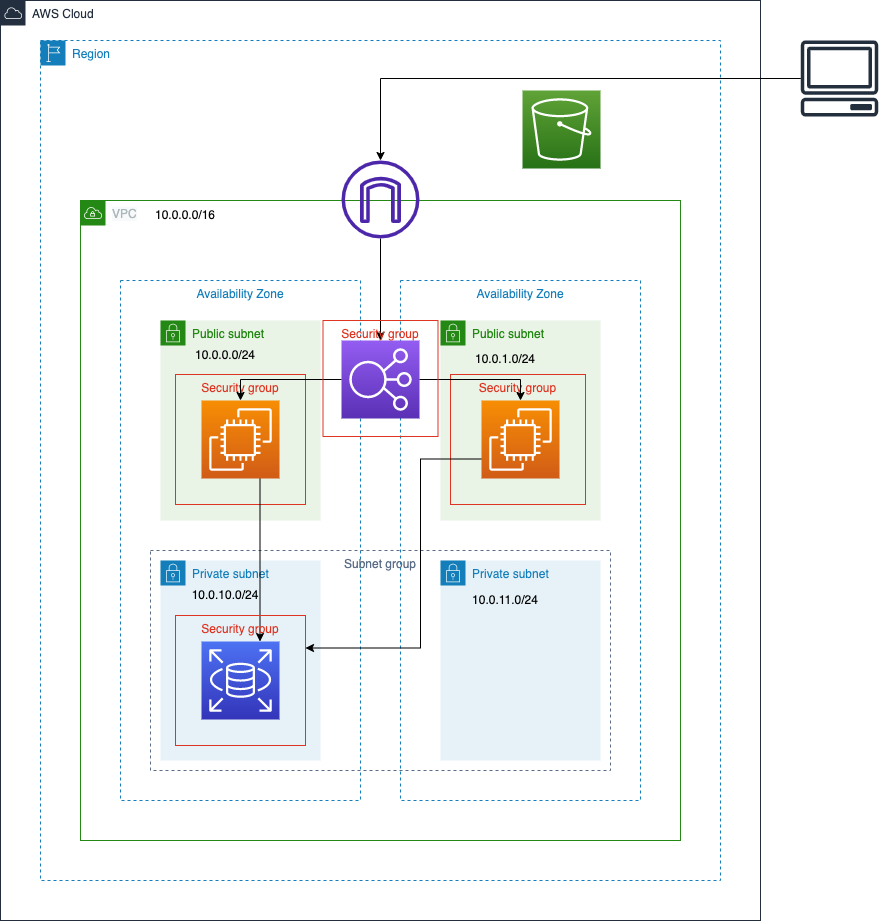

The diagram above was exported from draw.io. Its source (the exported page's mxGraphModel, read from the mxfile embedded in the PNG):
<mxGraphModel dx="946" dy="501" grid="1" gridSize="10" guides="1" tooltips="1" connect="1" arrows="1" fold="1" page="1" pageScale="1" pageWidth="827" pageHeight="1169" background="none" math="0" shadow="0">
  <root>
    <mxCell id="0" />
    <mxCell id="1" parent="0" />
    <mxCell id="rplsautcgn62vcTjcsuq-2" value="AWS Cloud" style="points=[[0,0],[0.25,0],[0.5,0],[0.75,0],[1,0],[1,0.25],[1,0.5],[1,0.75],[1,1],[0.75,1],[0.5,1],[0.25,1],[0,1],[0,0.75],[0,0.5],[0,0.25]];outlineConnect=0;gradientColor=none;html=1;whiteSpace=wrap;fontSize=12;fontStyle=0;container=1;pointerEvents=0;collapsible=0;recursiveResize=0;shape=mxgraph.aws4.group;grIcon=mxgraph.aws4.group_aws_cloud;strokeColor=#232F3E;fillColor=none;verticalAlign=top;align=left;spacingLeft=30;fontColor=#232F3E;dashed=0;" parent="1" vertex="1">
      <mxGeometry x="40" y="280" width="760" height="920" as="geometry" />
    </mxCell>
    <mxCell id="rplsautcgn62vcTjcsuq-4" value="Region" style="points=[[0,0],[0.25,0],[0.5,0],[0.75,0],[1,0],[1,0.25],[1,0.5],[1,0.75],[1,1],[0.75,1],[0.5,1],[0.25,1],[0,1],[0,0.75],[0,0.5],[0,0.25]];outlineConnect=0;gradientColor=none;html=1;whiteSpace=wrap;fontSize=12;fontStyle=0;container=1;pointerEvents=0;collapsible=0;recursiveResize=0;shape=mxgraph.aws4.group;grIcon=mxgraph.aws4.group_region;strokeColor=#147EBA;fillColor=none;verticalAlign=top;align=left;spacingLeft=30;fontColor=#147EBA;dashed=1;" parent="1" vertex="1">
      <mxGeometry x="80" y="320" width="680" height="840" as="geometry" />
    </mxCell>
    <mxCell id="rplsautcgn62vcTjcsuq-9" value="" style="sketch=0;points=[[0,0,0],[0.25,0,0],[0.5,0,0],[0.75,0,0],[1,0,0],[0,1,0],[0.25,1,0],[0.5,1,0],[0.75,1,0],[1,1,0],[0,0.25,0],[0,0.5,0],[0,0.75,0],[1,0.25,0],[1,0.5,0],[1,0.75,0]];outlineConnect=0;fontColor=#232F3E;gradientColor=#60A337;gradientDirection=north;fillColor=#277116;strokeColor=#ffffff;dashed=0;verticalLabelPosition=bottom;verticalAlign=top;align=center;html=1;fontSize=12;fontStyle=0;aspect=fixed;shape=mxgraph.aws4.resourceIcon;resIcon=mxgraph.aws4.s3;" parent="rplsautcgn62vcTjcsuq-4" vertex="1">
      <mxGeometry x="482" y="50" width="78" height="78" as="geometry" />
    </mxCell>
    <mxCell id="rplsautcgn62vcTjcsuq-5" value="&lt;span style=&quot;background-color: rgb(248 , 249 , 250)&quot;&gt;VPC&lt;/span&gt;" style="points=[[0,0],[0.25,0],[0.5,0],[0.75,0],[1,0],[1,0.25],[1,0.5],[1,0.75],[1,1],[0.75,1],[0.5,1],[0.25,1],[0,1],[0,0.75],[0,0.5],[0,0.25]];outlineConnect=0;gradientColor=none;html=1;whiteSpace=wrap;fontSize=12;fontStyle=0;container=1;pointerEvents=0;collapsible=0;recursiveResize=0;shape=mxgraph.aws4.group;grIcon=mxgraph.aws4.group_vpc;strokeColor=#248814;fillColor=none;verticalAlign=top;align=left;spacingLeft=30;fontColor=#AAB7B8;dashed=0;" parent="1" vertex="1">
      <mxGeometry x="120" y="480" width="600" height="640" as="geometry" />
    </mxCell>
    <mxCell id="rplsautcgn62vcTjcsuq-18" value="Private subnet" style="points=[[0,0],[0.25,0],[0.5,0],[0.75,0],[1,0],[1,0.25],[1,0.5],[1,0.75],[1,1],[0.75,1],[0.5,1],[0.25,1],[0,1],[0,0.75],[0,0.5],[0,0.25]];outlineConnect=0;gradientColor=none;html=1;whiteSpace=wrap;fontSize=12;fontStyle=0;container=1;pointerEvents=0;collapsible=0;recursiveResize=0;shape=mxgraph.aws4.group;grIcon=mxgraph.aws4.group_security_group;grStroke=0;strokeColor=#147EBA;fillColor=#E6F2F8;verticalAlign=top;align=left;spacingLeft=30;fontColor=#147EBA;dashed=0;" parent="rplsautcgn62vcTjcsuq-5" vertex="1">
      <mxGeometry x="360" y="360" width="160" height="200" as="geometry" />
    </mxCell>
    <mxCell id="rplsautcgn62vcTjcsuq-36" value="10.0.11.0/24" style="text;html=1;strokeColor=none;fillColor=none;align=center;verticalAlign=middle;whiteSpace=wrap;rounded=0;" parent="rplsautcgn62vcTjcsuq-18" vertex="1">
      <mxGeometry x="30" y="25" width="70" height="30" as="geometry" />
    </mxCell>
    <mxCell id="rplsautcgn62vcTjcsuq-6" value="Availability Zone" style="fillColor=none;strokeColor=#147EBA;dashed=1;verticalAlign=top;fontStyle=0;fontColor=#147EBA;" parent="rplsautcgn62vcTjcsuq-5" vertex="1">
      <mxGeometry x="40" y="80" width="240" height="520" as="geometry" />
    </mxCell>
    <mxCell id="rplsautcgn62vcTjcsuq-7" value="Availability Zone" style="fillColor=none;strokeColor=#147EBA;dashed=1;verticalAlign=top;fontStyle=0;fontColor=#147EBA;" parent="rplsautcgn62vcTjcsuq-5" vertex="1">
      <mxGeometry x="320" y="80" width="240" height="520" as="geometry" />
    </mxCell>
    <mxCell id="rplsautcgn62vcTjcsuq-23" style="edgeStyle=orthogonalEdgeStyle;rounded=0;orthogonalLoop=1;jettySize=auto;html=1;entryX=0.5;entryY=0;entryDx=0;entryDy=0;entryPerimeter=0;" parent="rplsautcgn62vcTjcsuq-5" source="rplsautcgn62vcTjcsuq-10" target="rplsautcgn62vcTjcsuq-15" edge="1">
      <mxGeometry relative="1" as="geometry" />
    </mxCell>
    <mxCell id="rplsautcgn62vcTjcsuq-10" value="" style="sketch=0;outlineConnect=0;fontColor=#232F3E;gradientColor=none;fillColor=#4D27AA;strokeColor=none;dashed=0;verticalLabelPosition=bottom;verticalAlign=top;align=center;html=1;fontSize=12;fontStyle=0;aspect=fixed;pointerEvents=1;shape=mxgraph.aws4.internet_gateway;" parent="rplsautcgn62vcTjcsuq-5" vertex="1">
      <mxGeometry x="261" y="-40" width="78" height="78" as="geometry" />
    </mxCell>
    <mxCell id="rplsautcgn62vcTjcsuq-15" value="" style="sketch=0;points=[[0,0,0],[0.25,0,0],[0.5,0,0],[0.75,0,0],[1,0,0],[0,1,0],[0.25,1,0],[0.5,1,0],[0.75,1,0],[1,1,0],[0,0.25,0],[0,0.5,0],[0,0.75,0],[1,0.25,0],[1,0.5,0],[1,0.75,0]];outlineConnect=0;fontColor=#232F3E;gradientColor=#945DF2;gradientDirection=north;fillColor=#5A30B5;strokeColor=#ffffff;dashed=0;verticalLabelPosition=bottom;verticalAlign=top;align=center;html=1;fontSize=12;fontStyle=0;aspect=fixed;shape=mxgraph.aws4.resourceIcon;resIcon=mxgraph.aws4.elastic_load_balancing;" parent="rplsautcgn62vcTjcsuq-5" vertex="1">
      <mxGeometry x="261" y="140" width="78" height="78" as="geometry" />
    </mxCell>
    <mxCell id="rplsautcgn62vcTjcsuq-16" value="Public subnet" style="points=[[0,0],[0.25,0],[0.5,0],[0.75,0],[1,0],[1,0.25],[1,0.5],[1,0.75],[1,1],[0.75,1],[0.5,1],[0.25,1],[0,1],[0,0.75],[0,0.5],[0,0.25]];outlineConnect=0;gradientColor=none;html=1;whiteSpace=wrap;fontSize=12;fontStyle=0;container=1;pointerEvents=0;collapsible=0;recursiveResize=0;shape=mxgraph.aws4.group;grIcon=mxgraph.aws4.group_security_group;grStroke=0;strokeColor=#248814;fillColor=#E9F3E6;verticalAlign=top;align=left;spacingLeft=30;fontColor=#248814;dashed=0;" parent="rplsautcgn62vcTjcsuq-5" vertex="1">
      <mxGeometry x="80" y="120" width="160" height="200" as="geometry" />
    </mxCell>
    <mxCell id="rplsautcgn62vcTjcsuq-28" value="Security group" style="fillColor=none;strokeColor=#DD3522;verticalAlign=top;fontStyle=0;fontColor=#DD3522;" parent="rplsautcgn62vcTjcsuq-16" vertex="1">
      <mxGeometry x="15" y="54" width="130" height="130" as="geometry" />
    </mxCell>
    <mxCell id="rplsautcgn62vcTjcsuq-34" value="10.0.0.0/24" style="text;html=1;strokeColor=none;fillColor=none;align=center;verticalAlign=middle;whiteSpace=wrap;rounded=0;" parent="rplsautcgn62vcTjcsuq-16" vertex="1">
      <mxGeometry x="30" y="20" width="70" height="30" as="geometry" />
    </mxCell>
    <mxCell id="rplsautcgn62vcTjcsuq-17" value="Private subnet" style="points=[[0,0],[0.25,0],[0.5,0],[0.75,0],[1,0],[1,0.25],[1,0.5],[1,0.75],[1,1],[0.75,1],[0.5,1],[0.25,1],[0,1],[0,0.75],[0,0.5],[0,0.25]];outlineConnect=0;gradientColor=none;html=1;whiteSpace=wrap;fontSize=12;fontStyle=0;container=1;pointerEvents=0;collapsible=0;recursiveResize=0;shape=mxgraph.aws4.group;grIcon=mxgraph.aws4.group_security_group;grStroke=0;strokeColor=#147EBA;fillColor=#E6F2F8;verticalAlign=top;align=left;spacingLeft=30;fontColor=#147EBA;dashed=0;" parent="rplsautcgn62vcTjcsuq-5" vertex="1">
      <mxGeometry x="80" y="360" width="160" height="200" as="geometry" />
    </mxCell>
    <mxCell id="rplsautcgn62vcTjcsuq-35" value="10.0.10.0/24" style="text;html=1;strokeColor=none;fillColor=none;align=center;verticalAlign=middle;whiteSpace=wrap;rounded=0;" parent="rplsautcgn62vcTjcsuq-17" vertex="1">
      <mxGeometry x="30" y="20" width="70" height="30" as="geometry" />
    </mxCell>
    <mxCell id="BTzvDwk4mtKGwrLInszn-1" value="Subnet group" style="fillColor=none;strokeColor=#5A6C86;dashed=1;verticalAlign=top;fontStyle=0;fontColor=#5A6C86;" parent="rplsautcgn62vcTjcsuq-17" vertex="1">
      <mxGeometry x="-10" y="-10" width="460" height="220" as="geometry" />
    </mxCell>
    <mxCell id="rplsautcgn62vcTjcsuq-19" value="Public subnet" style="points=[[0,0],[0.25,0],[0.5,0],[0.75,0],[1,0],[1,0.25],[1,0.5],[1,0.75],[1,1],[0.75,1],[0.5,1],[0.25,1],[0,1],[0,0.75],[0,0.5],[0,0.25]];outlineConnect=0;gradientColor=none;html=1;whiteSpace=wrap;fontSize=12;fontStyle=0;container=1;pointerEvents=0;collapsible=0;recursiveResize=0;shape=mxgraph.aws4.group;grIcon=mxgraph.aws4.group_security_group;grStroke=0;strokeColor=#248814;fillColor=#E9F3E6;verticalAlign=top;align=left;spacingLeft=30;fontColor=#248814;dashed=0;" parent="rplsautcgn62vcTjcsuq-5" vertex="1">
      <mxGeometry x="360" y="120" width="160" height="200" as="geometry" />
    </mxCell>
    <mxCell id="rplsautcgn62vcTjcsuq-29" value="Security group" style="fillColor=none;strokeColor=#DD3522;verticalAlign=top;fontStyle=0;fontColor=#DD3522;" parent="rplsautcgn62vcTjcsuq-19" vertex="1">
      <mxGeometry x="10" y="54" width="135" height="130" as="geometry" />
    </mxCell>
    <mxCell id="4hPILXSPx6nwjxA8kAlp-1" value="10.0.1.0/24" style="text;html=1;strokeColor=none;fillColor=none;align=center;verticalAlign=middle;whiteSpace=wrap;rounded=0;" vertex="1" parent="rplsautcgn62vcTjcsuq-19">
      <mxGeometry x="30" y="24" width="70" height="30" as="geometry" />
    </mxCell>
    <mxCell id="rplsautcgn62vcTjcsuq-27" style="edgeStyle=orthogonalEdgeStyle;rounded=0;orthogonalLoop=1;jettySize=auto;html=1;exitX=0.75;exitY=1;exitDx=0;exitDy=0;exitPerimeter=0;entryX=0.65;entryY=0.2;entryDx=0;entryDy=0;entryPerimeter=0;" parent="rplsautcgn62vcTjcsuq-5" source="rplsautcgn62vcTjcsuq-20" target="rplsautcgn62vcTjcsuq-30" edge="1">
      <mxGeometry relative="1" as="geometry" />
    </mxCell>
    <mxCell id="rplsautcgn62vcTjcsuq-20" value="" style="sketch=0;points=[[0,0,0],[0.25,0,0],[0.5,0,0],[0.75,0,0],[1,0,0],[0,1,0],[0.25,1,0],[0.5,1,0],[0.75,1,0],[1,1,0],[0,0.25,0],[0,0.5,0],[0,0.75,0],[1,0.25,0],[1,0.5,0],[1,0.75,0]];outlineConnect=0;fontColor=#232F3E;gradientColor=#F78E04;gradientDirection=north;fillColor=#D05C17;strokeColor=#ffffff;dashed=0;verticalLabelPosition=bottom;verticalAlign=top;align=center;html=1;fontSize=12;fontStyle=0;aspect=fixed;shape=mxgraph.aws4.resourceIcon;resIcon=mxgraph.aws4.ec2;" parent="rplsautcgn62vcTjcsuq-5" vertex="1">
      <mxGeometry x="121" y="200" width="78" height="78" as="geometry" />
    </mxCell>
    <mxCell id="4hPILXSPx6nwjxA8kAlp-7" style="edgeStyle=orthogonalEdgeStyle;rounded=0;orthogonalLoop=1;jettySize=auto;html=1;exitX=0;exitY=0.75;exitDx=0;exitDy=0;exitPerimeter=0;entryX=1;entryY=0.25;entryDx=0;entryDy=0;" edge="1" parent="rplsautcgn62vcTjcsuq-5" source="rplsautcgn62vcTjcsuq-21" target="rplsautcgn62vcTjcsuq-30">
      <mxGeometry relative="1" as="geometry">
        <Array as="points">
          <mxPoint x="340" y="259" />
          <mxPoint x="340" y="448" />
        </Array>
      </mxGeometry>
    </mxCell>
    <mxCell id="rplsautcgn62vcTjcsuq-21" value="" style="sketch=0;points=[[0,0,0],[0.25,0,0],[0.5,0,0],[0.75,0,0],[1,0,0],[0,1,0],[0.25,1,0],[0.5,1,0],[0.75,1,0],[1,1,0],[0,0.25,0],[0,0.5,0],[0,0.75,0],[1,0.25,0],[1,0.5,0],[1,0.75,0]];outlineConnect=0;fontColor=#232F3E;gradientColor=#F78E04;gradientDirection=north;fillColor=#D05C17;strokeColor=#ffffff;dashed=0;verticalLabelPosition=bottom;verticalAlign=top;align=center;html=1;fontSize=12;fontStyle=0;aspect=fixed;shape=mxgraph.aws4.resourceIcon;resIcon=mxgraph.aws4.ec2;" parent="rplsautcgn62vcTjcsuq-5" vertex="1">
      <mxGeometry x="401" y="200" width="78" height="78" as="geometry" />
    </mxCell>
    <mxCell id="rplsautcgn62vcTjcsuq-22" value="" style="sketch=0;points=[[0,0,0],[0.25,0,0],[0.5,0,0],[0.75,0,0],[1,0,0],[0,1,0],[0.25,1,0],[0.5,1,0],[0.75,1,0],[1,1,0],[0,0.25,0],[0,0.5,0],[0,0.75,0],[1,0.25,0],[1,0.5,0],[1,0.75,0]];outlineConnect=0;fontColor=#232F3E;gradientColor=#4D72F3;gradientDirection=north;fillColor=#3334B9;strokeColor=#ffffff;dashed=0;verticalLabelPosition=bottom;verticalAlign=top;align=center;html=1;fontSize=12;fontStyle=0;aspect=fixed;shape=mxgraph.aws4.resourceIcon;resIcon=mxgraph.aws4.rds;" parent="rplsautcgn62vcTjcsuq-5" vertex="1">
      <mxGeometry x="121" y="441" width="78" height="78" as="geometry" />
    </mxCell>
    <mxCell id="rplsautcgn62vcTjcsuq-26" style="edgeStyle=orthogonalEdgeStyle;rounded=0;orthogonalLoop=1;jettySize=auto;html=1;entryX=0.5;entryY=0;entryDx=0;entryDy=0;entryPerimeter=0;" parent="rplsautcgn62vcTjcsuq-5" source="rplsautcgn62vcTjcsuq-15" target="rplsautcgn62vcTjcsuq-21" edge="1">
      <mxGeometry relative="1" as="geometry" />
    </mxCell>
    <mxCell id="rplsautcgn62vcTjcsuq-24" style="edgeStyle=orthogonalEdgeStyle;rounded=0;orthogonalLoop=1;jettySize=auto;html=1;entryX=0.5;entryY=0;entryDx=0;entryDy=0;entryPerimeter=0;" parent="rplsautcgn62vcTjcsuq-5" source="rplsautcgn62vcTjcsuq-15" target="rplsautcgn62vcTjcsuq-20" edge="1">
      <mxGeometry relative="1" as="geometry" />
    </mxCell>
    <mxCell id="rplsautcgn62vcTjcsuq-30" value="Security group" style="fillColor=none;strokeColor=#DD3522;verticalAlign=top;fontStyle=0;fontColor=#DD3522;" parent="rplsautcgn62vcTjcsuq-5" vertex="1">
      <mxGeometry x="95" y="415" width="130" height="130" as="geometry" />
    </mxCell>
    <mxCell id="rplsautcgn62vcTjcsuq-31" value="Security group" style="fillColor=none;strokeColor=#DD3522;verticalAlign=top;fontStyle=0;fontColor=#DD3522;" parent="rplsautcgn62vcTjcsuq-5" vertex="1">
      <mxGeometry x="242.5" y="120" width="115" height="116" as="geometry" />
    </mxCell>
    <mxCell id="rplsautcgn62vcTjcsuq-32" value="10.0.0.0/16" style="text;html=1;strokeColor=none;fillColor=none;align=center;verticalAlign=middle;whiteSpace=wrap;rounded=0;" parent="rplsautcgn62vcTjcsuq-5" vertex="1">
      <mxGeometry x="70" width="70" height="30" as="geometry" />
    </mxCell>
    <mxCell id="rplsautcgn62vcTjcsuq-14" style="edgeStyle=orthogonalEdgeStyle;rounded=0;orthogonalLoop=1;jettySize=auto;html=1;" parent="1" source="rplsautcgn62vcTjcsuq-8" target="rplsautcgn62vcTjcsuq-10" edge="1">
      <mxGeometry relative="1" as="geometry" />
    </mxCell>
    <mxCell id="rplsautcgn62vcTjcsuq-8" value="" style="sketch=0;outlineConnect=0;fontColor=#232F3E;gradientColor=none;fillColor=#232F3D;strokeColor=none;dashed=0;verticalLabelPosition=bottom;verticalAlign=top;align=center;html=1;fontSize=12;fontStyle=0;aspect=fixed;pointerEvents=1;shape=mxgraph.aws4.client;" parent="1" vertex="1">
      <mxGeometry x="840" y="320" width="78" height="76" as="geometry" />
    </mxCell>
  </root>
</mxGraphModel>